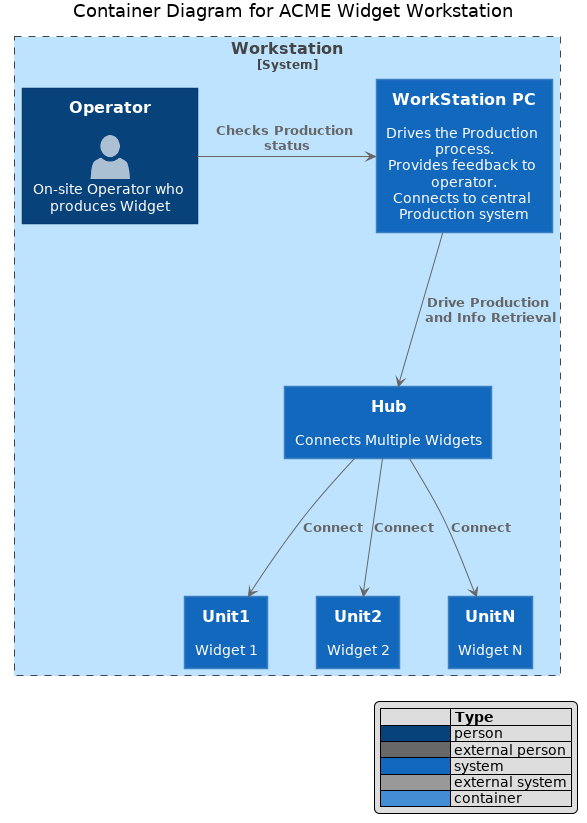

The diagram above was rendered by PlantUML. Its source (embedded in the PNG):
@startuml

skinparam backgroundColor white

skinparam note {
    BackgroundColor #F1FFFF
    BorderColor #2980B9
}

skinparam activity {
    BackgroundColor #BDE3FF
    ArrowColor #2980B9
    BorderColor #2980B9
    StartColor #227BC6
    EndColor #227BC6
    BarColor #227BC6
}

skinparam sequence {
    ArrowColor  #2980B9
    DividerBackgroundColor  #BDE3FF
    GroupBackgroundColor    #BDE3FF
    LifeLineBackgroundColor white
    LifeLineBorderColor #2980B9
    ParticipantBackgroundColor  #BDE3FF
    ParticipantBorderColor  #2980B9
    BoxLineColor    #2980B9
    BoxBackgroundColor  #DDDDDD
}

skinparam componentBackgroundColor    #BDE3FF
skinparam component {
    skinparam componentArrowColor #A80036
    skinparam BorderColor    #A80036
    skinparam InterfaceBackgroundColor   #BDE3FF
    skinparam InterfaceBorderColor   #A80036
}


skinparam stateBackgroundColor #BDE3FF
skinparam state {
    skinparam BorderColor #2980B9
    skinparam ArrowColor #2980B9
    skinparam StartColor black
    skinparam EndColor   black
}


skinparam stereotype {                  
    skinparam CBackgroundColor  #ADD1B2
    skinparam ABackgroundColor  #A9DCDF
    skinparam IBackgroundColor  #B4A7E5
    skinparam EBackgroundColor  #EB937F
}

skinparam actorBackgroundColor #BDE3FF
skinparam actor {
    skinparam BorderColor    #A80036
}

skinparam usecase {
    skinparam ArrowColor   #A80036
    skinparam BorderColor  #A80036
}

skinparam class {
    skinparam ArrowColor #A80036
    skinparam BackgroundColor    #BDE3FF
    skinparam BorderColor    #A80036
}


skinparam object {
    skinparam ArrowColor    #A80036
    skinparam BackgroundColor   #BDE3FF
    skinparam BorderColor   #A80036
}


skinparam packageBackgroundColor  #white
skinparam agentBackgroundColor  #BDE3FF
skinparam artifactBackgroundColor  #BDE3FF
skinparam boundaryBackgroundColor  #BDE3FF
skinparam cardBackgroundColor  #BDE3FF
skinparam cloudBackgroundColor  #BDE3FF
skinparam controlBackgroundColor  #BDE3FF
skinparam databaseBackgroundColor  #BDE3FF
skinparam entityBackgroundColor  #BDE3FF
skinparam fileBackgroundColor  #BDE3FF
skinparam folderBackgroundColor  #BDE3FF
skinparam frameBackgroundColor  #BDE3FF
skinparam interfaceBackgroundColor  #BDE3FF
skinparam nodeBackgroundColor  #BDE3FF
skinparam queueBackgroundColor  #BDE3FF
skinparam stackBackgroundColor  #BDE3FF
skinparam rectangleBackgroundColor  #BDE3FF
skinparam storageBackgroundColor  #BDE3FF
skinparam usecaseBackgroundColor #BDE3FF
!include  <C4/C4_Context.puml>
!include  <C4/C4_Container.puml>
!include <office/Users/user.puml>

LAYOUT_WITH_LEGEND()
skinparam handwritten false


title Container Diagram for ACME Widget Workstation 



System_Boundary(WorkStation, "Workstation") {
    Person(VfiOperator, Operator , "<$user> \n On-site Operator who produces Widget" )

    System(WorkStationPC, "WorkStation PC", "Drives the Production process. \nProvides feedback to operator. \nConnects to central Production system")    

    System(Hub, "Hub", "Connects Multiple Widgets")    

    System(Unit1, "Unit1", "Widget 1")    
    System(Unit2, "Unit2", "Widget 2")    
    System(UnitN, "UnitN", "Widget N")    
}

Rel_R(VfiOperator, WorkStationPC, "Checks Production status")
Rel_D(WorkStationPC, Hub, "Drive Production and Info Retrieval")
Rel(Hub, Unit1, "Connect")
Rel(Hub, Unit2, "Connect")
Rel(Hub, UnitN, "Connect")
@enduml